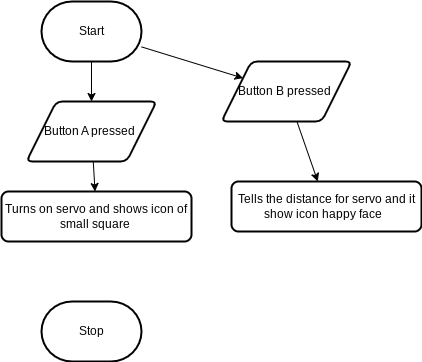

The diagram above was exported from draw.io. Its source (the exported page's mxGraphModel, read from the mxfile embedded in the PNG):
<mxGraphModel dx="606" dy="1357" grid="1" gridSize="10" guides="1" tooltips="1" connect="1" arrows="1" fold="1" page="1" pageScale="1" pageWidth="850" pageHeight="1100" math="0" shadow="0">
  <root>
    <mxCell id="0" />
    <mxCell id="1" parent="0" />
    <mxCell id="8" style="edgeStyle=none;html=1;" edge="1" parent="1" source="2" target="7">
      <mxGeometry relative="1" as="geometry" />
    </mxCell>
    <mxCell id="11" style="edgeStyle=none;html=1;" edge="1" parent="1" source="2" target="12">
      <mxGeometry relative="1" as="geometry">
        <mxPoint x="560" y="80" as="targetPoint" />
      </mxGeometry>
    </mxCell>
    <mxCell id="2" value="Start" style="strokeWidth=2;html=1;shape=mxgraph.flowchart.terminator;whiteSpace=wrap;" parent="1" vertex="1">
      <mxGeometry x="340" width="100" height="60" as="geometry" />
    </mxCell>
    <mxCell id="3" value="Stop" style="strokeWidth=2;html=1;shape=mxgraph.flowchart.terminator;whiteSpace=wrap;" parent="1" vertex="1">
      <mxGeometry x="340" y="300" width="100" height="60" as="geometry" />
    </mxCell>
    <mxCell id="10" style="edgeStyle=none;html=1;" edge="1" parent="1" source="7" target="9">
      <mxGeometry relative="1" as="geometry" />
    </mxCell>
    <mxCell id="7" value="Button A pressed&amp;nbsp;" style="shape=parallelogram;html=1;strokeWidth=2;perimeter=parallelogramPerimeter;whiteSpace=wrap;rounded=1;arcSize=12;size=0.23;" vertex="1" parent="1">
      <mxGeometry x="325" y="100" width="130" height="60" as="geometry" />
    </mxCell>
    <mxCell id="9" value="Turns on servo and shows icon of small square&amp;nbsp;" style="rounded=1;whiteSpace=wrap;html=1;absoluteArcSize=1;arcSize=14;strokeWidth=2;" vertex="1" parent="1">
      <mxGeometry x="300" y="190" width="190" height="50" as="geometry" />
    </mxCell>
    <mxCell id="14" style="edgeStyle=none;html=1;" edge="1" parent="1" source="12" target="13">
      <mxGeometry relative="1" as="geometry" />
    </mxCell>
    <mxCell id="12" value="Button B pressed&amp;nbsp;" style="shape=parallelogram;html=1;strokeWidth=2;perimeter=parallelogramPerimeter;whiteSpace=wrap;rounded=1;arcSize=12;size=0.23;" vertex="1" parent="1">
      <mxGeometry x="520" y="60" width="130" height="60" as="geometry" />
    </mxCell>
    <mxCell id="13" value="Tells the distance for servo and it show icon happy face&amp;nbsp;&amp;nbsp;" style="rounded=1;whiteSpace=wrap;html=1;absoluteArcSize=1;arcSize=14;strokeWidth=2;" vertex="1" parent="1">
      <mxGeometry x="530" y="180" width="190" height="50" as="geometry" />
    </mxCell>
  </root>
</mxGraphModel>